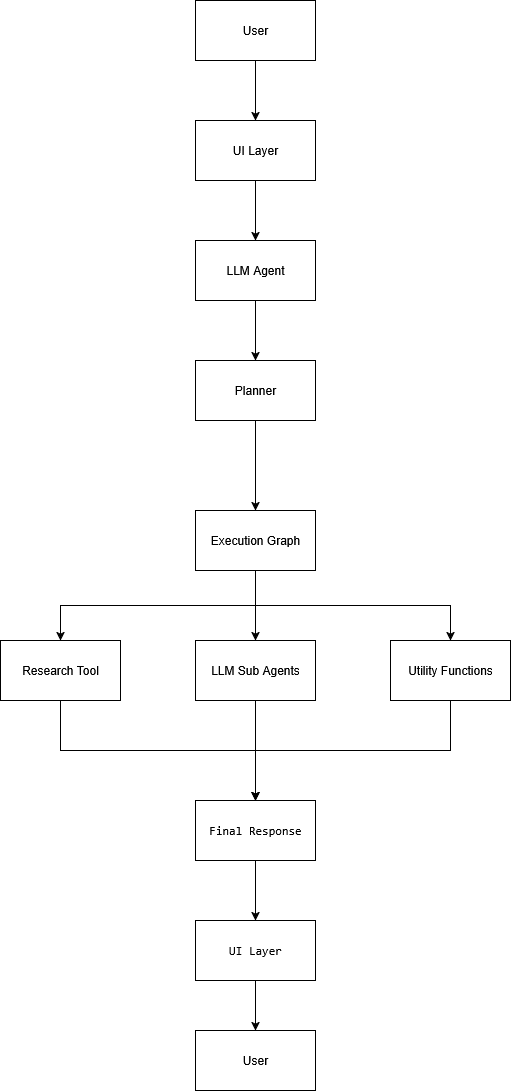

The diagram above was exported from draw.io. Its source (the exported page's mxGraphModel, read from the mxfile embedded in the PNG):
<mxGraphModel dx="868" dy="445" grid="1" gridSize="10" guides="0" tooltips="1" connect="1" arrows="1" fold="1" page="1" pageScale="1" pageWidth="850" pageHeight="1100" background="light-dark(#FFFFFF,#F7F7F7)" math="0" shadow="0">
  <root>
    <mxCell id="0" />
    <mxCell id="1" parent="0" />
    <mxCell id="AfBB3DjXox8YBXVLx_Zs-14" style="edgeStyle=orthogonalEdgeStyle;rounded=0;orthogonalLoop=1;jettySize=auto;html=1;exitX=0.5;exitY=1;exitDx=0;exitDy=0;" parent="1" source="AfBB3DjXox8YBXVLx_Zs-1" target="AfBB3DjXox8YBXVLx_Zs-2" edge="1">
      <mxGeometry relative="1" as="geometry" />
    </mxCell>
    <mxCell id="AfBB3DjXox8YBXVLx_Zs-1" value="User" style="rounded=0;whiteSpace=wrap;html=1;" parent="1" vertex="1">
      <mxGeometry x="365" y="30" width="120" height="60" as="geometry" />
    </mxCell>
    <mxCell id="AfBB3DjXox8YBXVLx_Zs-15" style="edgeStyle=orthogonalEdgeStyle;rounded=0;orthogonalLoop=1;jettySize=auto;html=1;exitX=0.5;exitY=1;exitDx=0;exitDy=0;" parent="1" source="AfBB3DjXox8YBXVLx_Zs-2" target="AfBB3DjXox8YBXVLx_Zs-4" edge="1">
      <mxGeometry relative="1" as="geometry" />
    </mxCell>
    <mxCell id="AfBB3DjXox8YBXVLx_Zs-2" value="UI Layer" style="rounded=0;whiteSpace=wrap;html=1;" parent="1" vertex="1">
      <mxGeometry x="365" y="150" width="120" height="60" as="geometry" />
    </mxCell>
    <mxCell id="AfBB3DjXox8YBXVLx_Zs-16" style="edgeStyle=orthogonalEdgeStyle;rounded=0;orthogonalLoop=1;jettySize=auto;html=1;exitX=0.5;exitY=1;exitDx=0;exitDy=0;entryX=0.5;entryY=0;entryDx=0;entryDy=0;" parent="1" source="AfBB3DjXox8YBXVLx_Zs-4" target="AfBB3DjXox8YBXVLx_Zs-5" edge="1">
      <mxGeometry relative="1" as="geometry" />
    </mxCell>
    <mxCell id="AfBB3DjXox8YBXVLx_Zs-4" value="LLM Agent" style="rounded=0;whiteSpace=wrap;html=1;" parent="1" vertex="1">
      <mxGeometry x="365" y="270" width="120" height="60" as="geometry" />
    </mxCell>
    <mxCell id="AfBB3DjXox8YBXVLx_Zs-17" style="edgeStyle=orthogonalEdgeStyle;rounded=0;orthogonalLoop=1;jettySize=auto;html=1;exitX=0.5;exitY=1;exitDx=0;exitDy=0;" parent="1" source="AfBB3DjXox8YBXVLx_Zs-5" target="AfBB3DjXox8YBXVLx_Zs-6" edge="1">
      <mxGeometry relative="1" as="geometry" />
    </mxCell>
    <mxCell id="AfBB3DjXox8YBXVLx_Zs-5" value="Planner" style="rounded=0;whiteSpace=wrap;html=1;" parent="1" vertex="1">
      <mxGeometry x="365" y="390" width="120" height="60" as="geometry" />
    </mxCell>
    <mxCell id="-XskiUy6gpLH-7fkValD-2" style="edgeStyle=orthogonalEdgeStyle;rounded=0;orthogonalLoop=1;jettySize=auto;html=1;exitX=0.5;exitY=1;exitDx=0;exitDy=0;entryX=0.5;entryY=0;entryDx=0;entryDy=0;" edge="1" parent="1" source="AfBB3DjXox8YBXVLx_Zs-6" target="AfBB3DjXox8YBXVLx_Zs-10">
      <mxGeometry relative="1" as="geometry" />
    </mxCell>
    <mxCell id="-XskiUy6gpLH-7fkValD-3" style="edgeStyle=orthogonalEdgeStyle;rounded=0;orthogonalLoop=1;jettySize=auto;html=1;exitX=0.5;exitY=1;exitDx=0;exitDy=0;" edge="1" parent="1" source="AfBB3DjXox8YBXVLx_Zs-6" target="AfBB3DjXox8YBXVLx_Zs-8">
      <mxGeometry relative="1" as="geometry" />
    </mxCell>
    <mxCell id="-XskiUy6gpLH-7fkValD-4" style="edgeStyle=orthogonalEdgeStyle;rounded=0;orthogonalLoop=1;jettySize=auto;html=1;exitX=0.5;exitY=1;exitDx=0;exitDy=0;" edge="1" parent="1" source="AfBB3DjXox8YBXVLx_Zs-6" target="AfBB3DjXox8YBXVLx_Zs-9">
      <mxGeometry relative="1" as="geometry" />
    </mxCell>
    <mxCell id="AfBB3DjXox8YBXVLx_Zs-6" value="Execution Graph" style="rounded=0;whiteSpace=wrap;html=1;" parent="1" vertex="1">
      <mxGeometry x="365" y="540" width="120" height="60" as="geometry" />
    </mxCell>
    <mxCell id="AfBB3DjXox8YBXVLx_Zs-22" style="edgeStyle=orthogonalEdgeStyle;rounded=0;orthogonalLoop=1;jettySize=auto;html=1;exitX=0.5;exitY=1;exitDx=0;exitDy=0;" parent="1" source="AfBB3DjXox8YBXVLx_Zs-7" target="AfBB3DjXox8YBXVLx_Zs-11" edge="1">
      <mxGeometry relative="1" as="geometry" />
    </mxCell>
    <mxCell id="AfBB3DjXox8YBXVLx_Zs-7" value="&lt;pre class=&quot;notranslate&quot;&gt;&lt;code class=&quot;notranslate&quot;&gt;Final Response&lt;/code&gt;&lt;/pre&gt;" style="rounded=0;whiteSpace=wrap;html=1;" parent="1" vertex="1">
      <mxGeometry x="365" y="830" width="120" height="60" as="geometry" />
    </mxCell>
    <mxCell id="-XskiUy6gpLH-7fkValD-5" style="edgeStyle=orthogonalEdgeStyle;rounded=0;orthogonalLoop=1;jettySize=auto;html=1;exitX=0.5;exitY=1;exitDx=0;exitDy=0;" edge="1" parent="1" source="AfBB3DjXox8YBXVLx_Zs-8" target="AfBB3DjXox8YBXVLx_Zs-7">
      <mxGeometry relative="1" as="geometry" />
    </mxCell>
    <mxCell id="AfBB3DjXox8YBXVLx_Zs-8" value="LLM Sub Agents" style="rounded=0;whiteSpace=wrap;html=1;" parent="1" vertex="1">
      <mxGeometry x="365" y="670" width="120" height="60" as="geometry" />
    </mxCell>
    <mxCell id="-XskiUy6gpLH-7fkValD-7" style="edgeStyle=orthogonalEdgeStyle;rounded=0;orthogonalLoop=1;jettySize=auto;html=1;exitX=0.5;exitY=1;exitDx=0;exitDy=0;entryX=0.5;entryY=0;entryDx=0;entryDy=0;" edge="1" parent="1" source="AfBB3DjXox8YBXVLx_Zs-9" target="AfBB3DjXox8YBXVLx_Zs-7">
      <mxGeometry relative="1" as="geometry" />
    </mxCell>
    <mxCell id="AfBB3DjXox8YBXVLx_Zs-9" value="Utility Functions" style="rounded=0;whiteSpace=wrap;html=1;" parent="1" vertex="1">
      <mxGeometry x="560" y="670" width="120" height="60" as="geometry" />
    </mxCell>
    <mxCell id="-XskiUy6gpLH-7fkValD-6" style="edgeStyle=orthogonalEdgeStyle;rounded=0;orthogonalLoop=1;jettySize=auto;html=1;exitX=0.5;exitY=1;exitDx=0;exitDy=0;entryX=0.5;entryY=0;entryDx=0;entryDy=0;" edge="1" parent="1" source="AfBB3DjXox8YBXVLx_Zs-10" target="AfBB3DjXox8YBXVLx_Zs-7">
      <mxGeometry relative="1" as="geometry" />
    </mxCell>
    <mxCell id="AfBB3DjXox8YBXVLx_Zs-10" value="Research Tool" style="rounded=0;whiteSpace=wrap;html=1;" parent="1" vertex="1">
      <mxGeometry x="170" y="670" width="120" height="60" as="geometry" />
    </mxCell>
    <mxCell id="-XskiUy6gpLH-7fkValD-8" style="edgeStyle=orthogonalEdgeStyle;rounded=0;orthogonalLoop=1;jettySize=auto;html=1;" edge="1" parent="1" source="AfBB3DjXox8YBXVLx_Zs-11" target="AfBB3DjXox8YBXVLx_Zs-12">
      <mxGeometry relative="1" as="geometry" />
    </mxCell>
    <mxCell id="AfBB3DjXox8YBXVLx_Zs-11" value="&lt;pre class=&quot;notranslate&quot;&gt;&lt;code class=&quot;notranslate&quot;&gt;UI Layer&lt;/code&gt;&lt;/pre&gt;" style="rounded=0;whiteSpace=wrap;html=1;" parent="1" vertex="1">
      <mxGeometry x="365" y="950" width="120" height="60" as="geometry" />
    </mxCell>
    <mxCell id="AfBB3DjXox8YBXVLx_Zs-12" value="User" style="rounded=0;whiteSpace=wrap;html=1;" parent="1" vertex="1">
      <mxGeometry x="365" y="1060" width="120" height="60" as="geometry" />
    </mxCell>
  </root>
</mxGraphModel>